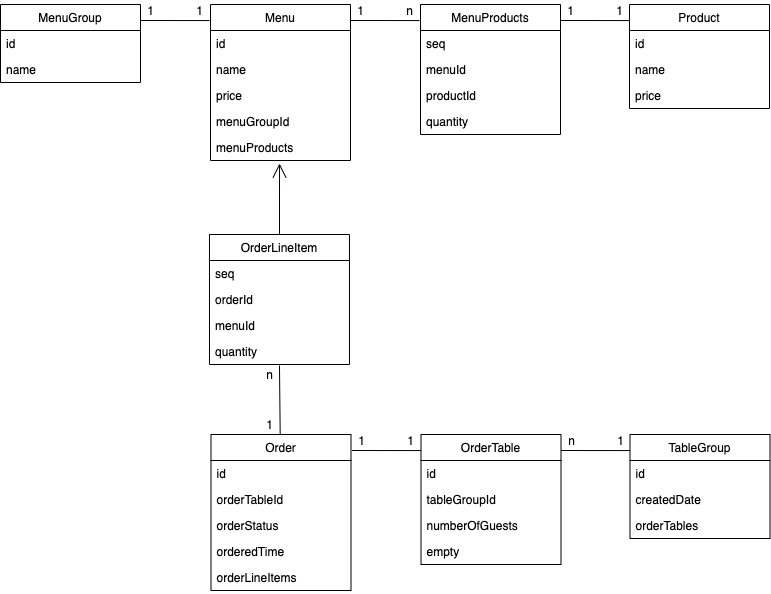

The diagram above was exported from draw.io. Its source (the exported page's mxGraphModel, read from the mxfile embedded in the PNG):
<mxGraphModel dx="1186" dy="613" grid="1" gridSize="10" guides="1" tooltips="1" connect="1" arrows="1" fold="1" page="1" pageScale="1" pageWidth="827" pageHeight="1169" math="0" shadow="0">
  <root>
    <mxCell id="WIyWlLk6GJQsqaUBKTNV-0" />
    <mxCell id="WIyWlLk6GJQsqaUBKTNV-1" parent="WIyWlLk6GJQsqaUBKTNV-0" />
    <mxCell id="W-RJfF4XMokhgj-2w9HP-33" value="Menu" style="swimlane;fontStyle=0;childLayout=stackLayout;horizontal=1;startSize=26;fillColor=none;horizontalStack=0;resizeParent=1;resizeParentMax=0;resizeLast=0;collapsible=1;marginBottom=0;" parent="WIyWlLk6GJQsqaUBKTNV-1" vertex="1">
      <mxGeometry x="230" y="50" width="140" height="156" as="geometry" />
    </mxCell>
    <mxCell id="W-RJfF4XMokhgj-2w9HP-34" value="id" style="text;strokeColor=none;fillColor=none;align=left;verticalAlign=top;spacingLeft=4;spacingRight=4;overflow=hidden;rotatable=0;points=[[0,0.5],[1,0.5]];portConstraint=eastwest;" parent="W-RJfF4XMokhgj-2w9HP-33" vertex="1">
      <mxGeometry y="26" width="140" height="26" as="geometry" />
    </mxCell>
    <mxCell id="W-RJfF4XMokhgj-2w9HP-35" value="name" style="text;strokeColor=none;fillColor=none;align=left;verticalAlign=top;spacingLeft=4;spacingRight=4;overflow=hidden;rotatable=0;points=[[0,0.5],[1,0.5]];portConstraint=eastwest;" parent="W-RJfF4XMokhgj-2w9HP-33" vertex="1">
      <mxGeometry y="52" width="140" height="26" as="geometry" />
    </mxCell>
    <mxCell id="W-RJfF4XMokhgj-2w9HP-36" value="price" style="text;strokeColor=none;fillColor=none;align=left;verticalAlign=top;spacingLeft=4;spacingRight=4;overflow=hidden;rotatable=0;points=[[0,0.5],[1,0.5]];portConstraint=eastwest;" parent="W-RJfF4XMokhgj-2w9HP-33" vertex="1">
      <mxGeometry y="78" width="140" height="26" as="geometry" />
    </mxCell>
    <mxCell id="W-RJfF4XMokhgj-2w9HP-37" value="menuGroupId&#10;" style="text;strokeColor=none;fillColor=none;align=left;verticalAlign=top;spacingLeft=4;spacingRight=4;overflow=hidden;rotatable=0;points=[[0,0.5],[1,0.5]];portConstraint=eastwest;" parent="W-RJfF4XMokhgj-2w9HP-33" vertex="1">
      <mxGeometry y="104" width="140" height="26" as="geometry" />
    </mxCell>
    <mxCell id="W-RJfF4XMokhgj-2w9HP-38" value="menuProducts" style="text;strokeColor=none;fillColor=none;align=left;verticalAlign=top;spacingLeft=4;spacingRight=4;overflow=hidden;rotatable=0;points=[[0,0.5],[1,0.5]];portConstraint=eastwest;" parent="W-RJfF4XMokhgj-2w9HP-33" vertex="1">
      <mxGeometry y="130" width="140" height="26" as="geometry" />
    </mxCell>
    <mxCell id="W-RJfF4XMokhgj-2w9HP-50" value="MenuGroup" style="swimlane;fontStyle=0;childLayout=stackLayout;horizontal=1;startSize=26;fillColor=none;horizontalStack=0;resizeParent=1;resizeParentMax=0;resizeLast=0;collapsible=1;marginBottom=0;" parent="WIyWlLk6GJQsqaUBKTNV-1" vertex="1">
      <mxGeometry x="20" y="50" width="140" height="78" as="geometry" />
    </mxCell>
    <mxCell id="W-RJfF4XMokhgj-2w9HP-51" value="id" style="text;strokeColor=none;fillColor=none;align=left;verticalAlign=top;spacingLeft=4;spacingRight=4;overflow=hidden;rotatable=0;points=[[0,0.5],[1,0.5]];portConstraint=eastwest;" parent="W-RJfF4XMokhgj-2w9HP-50" vertex="1">
      <mxGeometry y="26" width="140" height="26" as="geometry" />
    </mxCell>
    <mxCell id="W-RJfF4XMokhgj-2w9HP-54" value="name" style="text;strokeColor=none;fillColor=none;align=left;verticalAlign=top;spacingLeft=4;spacingRight=4;overflow=hidden;rotatable=0;points=[[0,0.5],[1,0.5]];portConstraint=eastwest;" parent="W-RJfF4XMokhgj-2w9HP-50" vertex="1">
      <mxGeometry y="52" width="140" height="26" as="geometry" />
    </mxCell>
    <mxCell id="W-RJfF4XMokhgj-2w9HP-55" value="" style="endArrow=none;html=1;entryX=-0.007;entryY=0.103;entryDx=0;entryDy=0;entryPerimeter=0;" parent="WIyWlLk6GJQsqaUBKTNV-1" target="W-RJfF4XMokhgj-2w9HP-33" edge="1">
      <mxGeometry width="50" height="50" relative="1" as="geometry">
        <mxPoint x="160" y="66" as="sourcePoint" />
        <mxPoint x="210" y="90" as="targetPoint" />
      </mxGeometry>
    </mxCell>
    <mxCell id="W-RJfF4XMokhgj-2w9HP-56" value="1" style="text;html=1;resizable=0;autosize=1;align=center;verticalAlign=middle;points=[];fillColor=none;strokeColor=none;rounded=0;" parent="WIyWlLk6GJQsqaUBKTNV-1" vertex="1">
      <mxGeometry x="160" y="46" width="20" height="20" as="geometry" />
    </mxCell>
    <mxCell id="W-RJfF4XMokhgj-2w9HP-57" value="1" style="text;html=1;resizable=0;autosize=1;align=center;verticalAlign=middle;points=[];fillColor=none;strokeColor=none;rounded=0;" parent="WIyWlLk6GJQsqaUBKTNV-1" vertex="1">
      <mxGeometry x="209" y="46" width="20" height="20" as="geometry" />
    </mxCell>
    <mxCell id="W-RJfF4XMokhgj-2w9HP-60" value="" style="endArrow=none;html=1;entryX=-0.007;entryY=0.103;entryDx=0;entryDy=0;entryPerimeter=0;" parent="WIyWlLk6GJQsqaUBKTNV-1" edge="1">
      <mxGeometry width="50" height="50" relative="1" as="geometry">
        <mxPoint x="370" y="66" as="sourcePoint" />
        <mxPoint x="439.02" y="66.06799999999998" as="targetPoint" />
      </mxGeometry>
    </mxCell>
    <mxCell id="W-RJfF4XMokhgj-2w9HP-61" value="1" style="text;html=1;resizable=0;autosize=1;align=center;verticalAlign=middle;points=[];fillColor=none;strokeColor=none;rounded=0;" parent="WIyWlLk6GJQsqaUBKTNV-1" vertex="1">
      <mxGeometry x="370" y="46" width="20" height="20" as="geometry" />
    </mxCell>
    <mxCell id="W-RJfF4XMokhgj-2w9HP-62" value="n" style="text;html=1;resizable=0;autosize=1;align=center;verticalAlign=middle;points=[];fillColor=none;strokeColor=none;rounded=0;" parent="WIyWlLk6GJQsqaUBKTNV-1" vertex="1">
      <mxGeometry x="419" y="46" width="20" height="20" as="geometry" />
    </mxCell>
    <mxCell id="W-RJfF4XMokhgj-2w9HP-39" value="MenuProducts" style="swimlane;fontStyle=0;childLayout=stackLayout;horizontal=1;startSize=26;fillColor=none;horizontalStack=0;resizeParent=1;resizeParentMax=0;resizeLast=0;collapsible=1;marginBottom=0;" parent="WIyWlLk6GJQsqaUBKTNV-1" vertex="1">
      <mxGeometry x="440" y="50" width="140" height="130" as="geometry" />
    </mxCell>
    <mxCell id="W-RJfF4XMokhgj-2w9HP-40" value="seq" style="text;strokeColor=none;fillColor=none;align=left;verticalAlign=top;spacingLeft=4;spacingRight=4;overflow=hidden;rotatable=0;points=[[0,0.5],[1,0.5]];portConstraint=eastwest;" parent="W-RJfF4XMokhgj-2w9HP-39" vertex="1">
      <mxGeometry y="26" width="140" height="26" as="geometry" />
    </mxCell>
    <mxCell id="W-RJfF4XMokhgj-2w9HP-41" value="menuId" style="text;strokeColor=none;fillColor=none;align=left;verticalAlign=top;spacingLeft=4;spacingRight=4;overflow=hidden;rotatable=0;points=[[0,0.5],[1,0.5]];portConstraint=eastwest;" parent="W-RJfF4XMokhgj-2w9HP-39" vertex="1">
      <mxGeometry y="52" width="140" height="26" as="geometry" />
    </mxCell>
    <mxCell id="W-RJfF4XMokhgj-2w9HP-42" value="productId" style="text;strokeColor=none;fillColor=none;align=left;verticalAlign=top;spacingLeft=4;spacingRight=4;overflow=hidden;rotatable=0;points=[[0,0.5],[1,0.5]];portConstraint=eastwest;" parent="W-RJfF4XMokhgj-2w9HP-39" vertex="1">
      <mxGeometry y="78" width="140" height="26" as="geometry" />
    </mxCell>
    <mxCell id="W-RJfF4XMokhgj-2w9HP-43" value="quantity" style="text;strokeColor=none;fillColor=none;align=left;verticalAlign=top;spacingLeft=4;spacingRight=4;overflow=hidden;rotatable=0;points=[[0,0.5],[1,0.5]];portConstraint=eastwest;" parent="W-RJfF4XMokhgj-2w9HP-39" vertex="1">
      <mxGeometry y="104" width="140" height="26" as="geometry" />
    </mxCell>
    <mxCell id="W-RJfF4XMokhgj-2w9HP-66" value="" style="endArrow=none;html=1;entryX=-0.007;entryY=0.103;entryDx=0;entryDy=0;entryPerimeter=0;" parent="WIyWlLk6GJQsqaUBKTNV-1" edge="1">
      <mxGeometry width="50" height="50" relative="1" as="geometry">
        <mxPoint x="580" y="66" as="sourcePoint" />
        <mxPoint x="649.02" y="66.06799999999998" as="targetPoint" />
      </mxGeometry>
    </mxCell>
    <mxCell id="W-RJfF4XMokhgj-2w9HP-67" value="1" style="text;html=1;resizable=0;autosize=1;align=center;verticalAlign=middle;points=[];fillColor=none;strokeColor=none;rounded=0;" parent="WIyWlLk6GJQsqaUBKTNV-1" vertex="1">
      <mxGeometry x="580" y="46" width="20" height="20" as="geometry" />
    </mxCell>
    <mxCell id="W-RJfF4XMokhgj-2w9HP-68" value="1" style="text;html=1;resizable=0;autosize=1;align=center;verticalAlign=middle;points=[];fillColor=none;strokeColor=none;rounded=0;" parent="WIyWlLk6GJQsqaUBKTNV-1" vertex="1">
      <mxGeometry x="629" y="46" width="20" height="20" as="geometry" />
    </mxCell>
    <mxCell id="W-RJfF4XMokhgj-2w9HP-12" value="Product" style="swimlane;fontStyle=0;childLayout=stackLayout;horizontal=1;startSize=26;fillColor=none;horizontalStack=0;resizeParent=1;resizeParentMax=0;resizeLast=0;collapsible=1;marginBottom=0;" parent="WIyWlLk6GJQsqaUBKTNV-1" vertex="1">
      <mxGeometry x="649" y="50" width="140" height="104" as="geometry" />
    </mxCell>
    <mxCell id="W-RJfF4XMokhgj-2w9HP-13" value="id" style="text;strokeColor=none;fillColor=none;align=left;verticalAlign=top;spacingLeft=4;spacingRight=4;overflow=hidden;rotatable=0;points=[[0,0.5],[1,0.5]];portConstraint=eastwest;" parent="W-RJfF4XMokhgj-2w9HP-12" vertex="1">
      <mxGeometry y="26" width="140" height="26" as="geometry" />
    </mxCell>
    <mxCell id="W-RJfF4XMokhgj-2w9HP-14" value="name" style="text;strokeColor=none;fillColor=none;align=left;verticalAlign=top;spacingLeft=4;spacingRight=4;overflow=hidden;rotatable=0;points=[[0,0.5],[1,0.5]];portConstraint=eastwest;" parent="W-RJfF4XMokhgj-2w9HP-12" vertex="1">
      <mxGeometry y="52" width="140" height="26" as="geometry" />
    </mxCell>
    <mxCell id="W-RJfF4XMokhgj-2w9HP-15" value="price" style="text;strokeColor=none;fillColor=none;align=left;verticalAlign=top;spacingLeft=4;spacingRight=4;overflow=hidden;rotatable=0;points=[[0,0.5],[1,0.5]];portConstraint=eastwest;" parent="W-RJfF4XMokhgj-2w9HP-12" vertex="1">
      <mxGeometry y="78" width="140" height="26" as="geometry" />
    </mxCell>
    <mxCell id="W-RJfF4XMokhgj-2w9HP-69" value="" style="endArrow=none;html=1;entryX=0.5;entryY=1.038;entryDx=0;entryDy=0;entryPerimeter=0;" parent="WIyWlLk6GJQsqaUBKTNV-1" source="W-RJfF4XMokhgj-2w9HP-44" target="W-RJfF4XMokhgj-2w9HP-6" edge="1">
      <mxGeometry width="50" height="50" relative="1" as="geometry">
        <mxPoint x="159.98" y="326" as="sourcePoint" />
        <mxPoint x="228.99999999999997" y="326.068" as="targetPoint" />
      </mxGeometry>
    </mxCell>
    <mxCell id="W-RJfF4XMokhgj-2w9HP-70" value="n" style="text;html=1;resizable=0;autosize=1;align=center;verticalAlign=middle;points=[];fillColor=none;strokeColor=none;rounded=0;" parent="WIyWlLk6GJQsqaUBKTNV-1" vertex="1">
      <mxGeometry x="279" y="410" width="20" height="20" as="geometry" />
    </mxCell>
    <mxCell id="W-RJfF4XMokhgj-2w9HP-71" value="1" style="text;html=1;resizable=0;autosize=1;align=center;verticalAlign=middle;points=[];fillColor=none;strokeColor=none;rounded=0;" parent="WIyWlLk6GJQsqaUBKTNV-1" vertex="1">
      <mxGeometry x="279" y="460" width="20" height="20" as="geometry" />
    </mxCell>
    <mxCell id="W-RJfF4XMokhgj-2w9HP-72" value="" style="endArrow=none;html=1;entryX=-0.007;entryY=0.103;entryDx=0;entryDy=0;entryPerimeter=0;" parent="WIyWlLk6GJQsqaUBKTNV-1" edge="1">
      <mxGeometry width="50" height="50" relative="1" as="geometry">
        <mxPoint x="371.48" y="496" as="sourcePoint" />
        <mxPoint x="440.5" y="496.068" as="targetPoint" />
      </mxGeometry>
    </mxCell>
    <mxCell id="W-RJfF4XMokhgj-2w9HP-73" value="1" style="text;html=1;resizable=0;autosize=1;align=center;verticalAlign=middle;points=[];fillColor=none;strokeColor=none;rounded=0;" parent="WIyWlLk6GJQsqaUBKTNV-1" vertex="1">
      <mxGeometry x="371.48" y="476" width="20" height="20" as="geometry" />
    </mxCell>
    <mxCell id="W-RJfF4XMokhgj-2w9HP-74" value="1" style="text;html=1;resizable=0;autosize=1;align=center;verticalAlign=middle;points=[];fillColor=none;strokeColor=none;rounded=0;" parent="WIyWlLk6GJQsqaUBKTNV-1" vertex="1">
      <mxGeometry x="420.48" y="476" width="20" height="20" as="geometry" />
    </mxCell>
    <mxCell id="W-RJfF4XMokhgj-2w9HP-75" value="" style="endArrow=none;html=1;entryX=-0.007;entryY=0.103;entryDx=0;entryDy=0;entryPerimeter=0;" parent="WIyWlLk6GJQsqaUBKTNV-1" edge="1">
      <mxGeometry width="50" height="50" relative="1" as="geometry">
        <mxPoint x="580.5" y="496" as="sourcePoint" />
        <mxPoint x="649.52" y="496.068" as="targetPoint" />
      </mxGeometry>
    </mxCell>
    <mxCell id="W-RJfF4XMokhgj-2w9HP-76" value="n" style="text;html=1;resizable=0;autosize=1;align=center;verticalAlign=middle;points=[];fillColor=none;strokeColor=none;rounded=0;" parent="WIyWlLk6GJQsqaUBKTNV-1" vertex="1">
      <mxGeometry x="580.5" y="476" width="20" height="20" as="geometry" />
    </mxCell>
    <mxCell id="W-RJfF4XMokhgj-2w9HP-77" value="1" style="text;html=1;resizable=0;autosize=1;align=center;verticalAlign=middle;points=[];fillColor=none;strokeColor=none;rounded=0;" parent="WIyWlLk6GJQsqaUBKTNV-1" vertex="1">
      <mxGeometry x="629.5" y="476" width="20" height="20" as="geometry" />
    </mxCell>
    <mxCell id="W-RJfF4XMokhgj-2w9HP-2" value="OrderLineItem" style="swimlane;fontStyle=0;childLayout=stackLayout;horizontal=1;startSize=26;fillColor=none;horizontalStack=0;resizeParent=1;resizeParentMax=0;resizeLast=0;collapsible=1;marginBottom=0;" parent="WIyWlLk6GJQsqaUBKTNV-1" vertex="1">
      <mxGeometry x="228.98" y="280" width="140" height="130" as="geometry" />
    </mxCell>
    <mxCell id="W-RJfF4XMokhgj-2w9HP-3" value="seq" style="text;strokeColor=none;fillColor=none;align=left;verticalAlign=top;spacingLeft=4;spacingRight=4;overflow=hidden;rotatable=0;points=[[0,0.5],[1,0.5]];portConstraint=eastwest;" parent="W-RJfF4XMokhgj-2w9HP-2" vertex="1">
      <mxGeometry y="26" width="140" height="26" as="geometry" />
    </mxCell>
    <mxCell id="W-RJfF4XMokhgj-2w9HP-4" value="orderId" style="text;strokeColor=none;fillColor=none;align=left;verticalAlign=top;spacingLeft=4;spacingRight=4;overflow=hidden;rotatable=0;points=[[0,0.5],[1,0.5]];portConstraint=eastwest;" parent="W-RJfF4XMokhgj-2w9HP-2" vertex="1">
      <mxGeometry y="52" width="140" height="26" as="geometry" />
    </mxCell>
    <mxCell id="W-RJfF4XMokhgj-2w9HP-5" value="menuId" style="text;strokeColor=none;fillColor=none;align=left;verticalAlign=top;spacingLeft=4;spacingRight=4;overflow=hidden;rotatable=0;points=[[0,0.5],[1,0.5]];portConstraint=eastwest;" parent="W-RJfF4XMokhgj-2w9HP-2" vertex="1">
      <mxGeometry y="78" width="140" height="26" as="geometry" />
    </mxCell>
    <mxCell id="W-RJfF4XMokhgj-2w9HP-6" value="quantity" style="text;strokeColor=none;fillColor=none;align=left;verticalAlign=top;spacingLeft=4;spacingRight=4;overflow=hidden;rotatable=0;points=[[0,0.5],[1,0.5]];portConstraint=eastwest;" parent="W-RJfF4XMokhgj-2w9HP-2" vertex="1">
      <mxGeometry y="104" width="140" height="26" as="geometry" />
    </mxCell>
    <mxCell id="W-RJfF4XMokhgj-2w9HP-7" value="OrderTable" style="swimlane;fontStyle=0;childLayout=stackLayout;horizontal=1;startSize=26;fillColor=none;horizontalStack=0;resizeParent=1;resizeParentMax=0;resizeLast=0;collapsible=1;marginBottom=0;" parent="WIyWlLk6GJQsqaUBKTNV-1" vertex="1">
      <mxGeometry x="440.5" y="480" width="140" height="130" as="geometry" />
    </mxCell>
    <mxCell id="W-RJfF4XMokhgj-2w9HP-8" value="id" style="text;strokeColor=none;fillColor=none;align=left;verticalAlign=top;spacingLeft=4;spacingRight=4;overflow=hidden;rotatable=0;points=[[0,0.5],[1,0.5]];portConstraint=eastwest;" parent="W-RJfF4XMokhgj-2w9HP-7" vertex="1">
      <mxGeometry y="26" width="140" height="26" as="geometry" />
    </mxCell>
    <mxCell id="W-RJfF4XMokhgj-2w9HP-9" value="tableGroupId" style="text;strokeColor=none;fillColor=none;align=left;verticalAlign=top;spacingLeft=4;spacingRight=4;overflow=hidden;rotatable=0;points=[[0,0.5],[1,0.5]];portConstraint=eastwest;" parent="W-RJfF4XMokhgj-2w9HP-7" vertex="1">
      <mxGeometry y="52" width="140" height="26" as="geometry" />
    </mxCell>
    <mxCell id="W-RJfF4XMokhgj-2w9HP-10" value="numberOfGuests" style="text;strokeColor=none;fillColor=none;align=left;verticalAlign=top;spacingLeft=4;spacingRight=4;overflow=hidden;rotatable=0;points=[[0,0.5],[1,0.5]];portConstraint=eastwest;" parent="W-RJfF4XMokhgj-2w9HP-7" vertex="1">
      <mxGeometry y="78" width="140" height="26" as="geometry" />
    </mxCell>
    <mxCell id="W-RJfF4XMokhgj-2w9HP-11" value="empty" style="text;strokeColor=none;fillColor=none;align=left;verticalAlign=top;spacingLeft=4;spacingRight=4;overflow=hidden;rotatable=0;points=[[0,0.5],[1,0.5]];portConstraint=eastwest;" parent="W-RJfF4XMokhgj-2w9HP-7" vertex="1">
      <mxGeometry y="104" width="140" height="26" as="geometry" />
    </mxCell>
    <mxCell id="W-RJfF4XMokhgj-2w9HP-17" value="TableGroup" style="swimlane;fontStyle=0;childLayout=stackLayout;horizontal=1;startSize=26;fillColor=none;horizontalStack=0;resizeParent=1;resizeParentMax=0;resizeLast=0;collapsible=1;marginBottom=0;" parent="WIyWlLk6GJQsqaUBKTNV-1" vertex="1">
      <mxGeometry x="649.5" y="480" width="140" height="104" as="geometry" />
    </mxCell>
    <mxCell id="W-RJfF4XMokhgj-2w9HP-18" value="id" style="text;strokeColor=none;fillColor=none;align=left;verticalAlign=top;spacingLeft=4;spacingRight=4;overflow=hidden;rotatable=0;points=[[0,0.5],[1,0.5]];portConstraint=eastwest;" parent="W-RJfF4XMokhgj-2w9HP-17" vertex="1">
      <mxGeometry y="26" width="140" height="26" as="geometry" />
    </mxCell>
    <mxCell id="W-RJfF4XMokhgj-2w9HP-19" value="createdDate" style="text;strokeColor=none;fillColor=none;align=left;verticalAlign=top;spacingLeft=4;spacingRight=4;overflow=hidden;rotatable=0;points=[[0,0.5],[1,0.5]];portConstraint=eastwest;" parent="W-RJfF4XMokhgj-2w9HP-17" vertex="1">
      <mxGeometry y="52" width="140" height="26" as="geometry" />
    </mxCell>
    <mxCell id="W-RJfF4XMokhgj-2w9HP-20" value="orderTables" style="text;strokeColor=none;fillColor=none;align=left;verticalAlign=top;spacingLeft=4;spacingRight=4;overflow=hidden;rotatable=0;points=[[0,0.5],[1,0.5]];portConstraint=eastwest;" parent="W-RJfF4XMokhgj-2w9HP-17" vertex="1">
      <mxGeometry y="78" width="140" height="26" as="geometry" />
    </mxCell>
    <mxCell id="W-RJfF4XMokhgj-2w9HP-44" value="Order" style="swimlane;fontStyle=0;childLayout=stackLayout;horizontal=1;startSize=26;fillColor=none;horizontalStack=0;resizeParent=1;resizeParentMax=0;resizeLast=0;collapsible=1;marginBottom=0;" parent="WIyWlLk6GJQsqaUBKTNV-1" vertex="1">
      <mxGeometry x="230.5" y="480" width="140" height="156" as="geometry" />
    </mxCell>
    <mxCell id="W-RJfF4XMokhgj-2w9HP-45" value="id&#10;" style="text;strokeColor=none;fillColor=none;align=left;verticalAlign=top;spacingLeft=4;spacingRight=4;overflow=hidden;rotatable=0;points=[[0,0.5],[1,0.5]];portConstraint=eastwest;" parent="W-RJfF4XMokhgj-2w9HP-44" vertex="1">
      <mxGeometry y="26" width="140" height="26" as="geometry" />
    </mxCell>
    <mxCell id="W-RJfF4XMokhgj-2w9HP-46" value="orderTableId" style="text;strokeColor=none;fillColor=none;align=left;verticalAlign=top;spacingLeft=4;spacingRight=4;overflow=hidden;rotatable=0;points=[[0,0.5],[1,0.5]];portConstraint=eastwest;" parent="W-RJfF4XMokhgj-2w9HP-44" vertex="1">
      <mxGeometry y="52" width="140" height="26" as="geometry" />
    </mxCell>
    <mxCell id="W-RJfF4XMokhgj-2w9HP-47" value="orderStatus" style="text;strokeColor=none;fillColor=none;align=left;verticalAlign=top;spacingLeft=4;spacingRight=4;overflow=hidden;rotatable=0;points=[[0,0.5],[1,0.5]];portConstraint=eastwest;" parent="W-RJfF4XMokhgj-2w9HP-44" vertex="1">
      <mxGeometry y="78" width="140" height="26" as="geometry" />
    </mxCell>
    <mxCell id="W-RJfF4XMokhgj-2w9HP-48" value="orderedTime" style="text;strokeColor=none;fillColor=none;align=left;verticalAlign=top;spacingLeft=4;spacingRight=4;overflow=hidden;rotatable=0;points=[[0,0.5],[1,0.5]];portConstraint=eastwest;" parent="W-RJfF4XMokhgj-2w9HP-44" vertex="1">
      <mxGeometry y="104" width="140" height="26" as="geometry" />
    </mxCell>
    <mxCell id="W-RJfF4XMokhgj-2w9HP-49" value="orderLineItems" style="text;strokeColor=none;fillColor=none;align=left;verticalAlign=top;spacingLeft=4;spacingRight=4;overflow=hidden;rotatable=0;points=[[0,0.5],[1,0.5]];portConstraint=eastwest;" parent="W-RJfF4XMokhgj-2w9HP-44" vertex="1">
      <mxGeometry y="130" width="140" height="26" as="geometry" />
    </mxCell>
    <mxCell id="W-RJfF4XMokhgj-2w9HP-81" value="" style="endArrow=open;endFill=1;endSize=12;html=1;exitX=0.5;exitY=0;exitDx=0;exitDy=0;entryX=0.493;entryY=1.115;entryDx=0;entryDy=0;entryPerimeter=0;" parent="WIyWlLk6GJQsqaUBKTNV-1" source="W-RJfF4XMokhgj-2w9HP-2" target="W-RJfF4XMokhgj-2w9HP-38" edge="1">
      <mxGeometry width="160" relative="1" as="geometry">
        <mxPoint x="230" y="240" as="sourcePoint" />
        <mxPoint x="280" y="240" as="targetPoint" />
      </mxGeometry>
    </mxCell>
  </root>
</mxGraphModel>